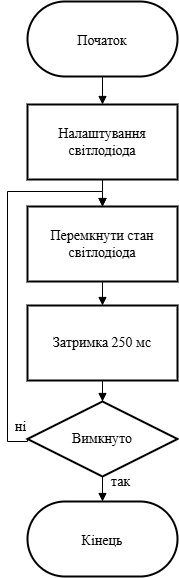

The diagram above was exported from draw.io. Its source (the exported page's mxGraphModel, read from the mxfile embedded in the PNG):
<mxGraphModel dx="1090" dy="765" grid="1" gridSize="10" guides="1" tooltips="1" connect="1" arrows="1" fold="1" page="1" pageScale="1" pageWidth="850" pageHeight="1100" math="0" shadow="0" adaptiveColors="simple">
  <root>
    <mxCell id="0" />
    <mxCell id="1" parent="0" />
    <mxCell id="3" value="Початок" style="rounded=1;arcSize=50;strokeWidth=2;fontSize=14;fontFamily=Times New Roman;" parent="1" vertex="1">
      <mxGeometry x="40" y="20" width="150" height="75" as="geometry" />
    </mxCell>
    <mxCell id="4" value="Налаштування світлодіода" style="whiteSpace=wrap;strokeWidth=2;fontSize=14;fontFamily=Times New Roman;" parent="1" vertex="1">
      <mxGeometry x="40" y="123" width="150" height="75" as="geometry" />
    </mxCell>
    <mxCell id="5" value="Перемкнути стан світлодіода" style="whiteSpace=wrap;strokeWidth=2;fontSize=14;fontFamily=Times New Roman;" parent="1" vertex="1">
      <mxGeometry x="40" y="225" width="150" height="75" as="geometry" />
    </mxCell>
    <mxCell id="18" value="" style="edgeStyle=none;html=1;endArrow=block;endFill=1;" edge="1" parent="1" source="6" target="16">
      <mxGeometry relative="1" as="geometry" />
    </mxCell>
    <mxCell id="6" value="Затримка 250 мс" style="whiteSpace=wrap;strokeWidth=2;fontSize=14;fontFamily=Times New Roman;" parent="1" vertex="1">
      <mxGeometry x="40" y="324" width="150" height="75" as="geometry" />
    </mxCell>
    <mxCell id="9" value="" style="curved=1;startArrow=none;endArrow=block;exitX=0.5;exitY=1;entryX=0.5;entryY=0;rounded=0;fontSize=14;fontFamily=Times New Roman;" parent="1" source="3" target="4" edge="1">
      <mxGeometry relative="1" as="geometry">
        <Array as="points" />
      </mxGeometry>
    </mxCell>
    <mxCell id="10" value="" style="curved=0;startArrow=none;endArrow=block;exitX=0.5;exitY=1;entryX=0.5;entryY=0;rounded=0;entryDx=0;entryDy=0;fontSize=14;fontFamily=Times New Roman;" parent="1" source="4" target="5" edge="1">
      <mxGeometry relative="1" as="geometry">
        <Array as="points" />
        <mxPoint x="140" y="135" as="targetPoint" />
      </mxGeometry>
    </mxCell>
    <mxCell id="11" value="" style="curved=1;startArrow=none;endArrow=block;exitX=0.5;exitY=1;entryX=0.5;entryY=0;rounded=0;fontSize=14;fontFamily=Times New Roman;entryDx=0;entryDy=0;" parent="1" source="5" target="6" edge="1">
      <mxGeometry relative="1" as="geometry">
        <Array as="points" />
        <mxPoint x="140" y="264" as="targetPoint" />
      </mxGeometry>
    </mxCell>
    <mxCell id="13" value="так" style="edgeStyle=orthogonalEdgeStyle;rounded=0;orthogonalLoop=1;jettySize=auto;html=1;endArrow=block;endFill=1;labelBackgroundColor=none;fontSize=14;fontFamily=Times New Roman;" parent="1" source="16" target="17" edge="1">
      <mxGeometry x="-0.7774" y="18" relative="1" as="geometry">
        <mxPoint as="offset" />
      </mxGeometry>
    </mxCell>
    <mxCell id="14" style="edgeStyle=orthogonalEdgeStyle;rounded=0;orthogonalLoop=1;jettySize=auto;html=1;entryX=0.5;entryY=0;entryDx=0;entryDy=0;fontSize=14;fontFamily=Times New Roman;exitX=0;exitY=0.5;exitDx=0;exitDy=0;labelBackgroundColor=none;" parent="1" source="16" target="5" edge="1">
      <mxGeometry relative="1" as="geometry">
        <Array as="points">
          <mxPoint x="40" y="460" />
          <mxPoint x="20" y="460" />
          <mxPoint x="20" y="210" />
          <mxPoint x="115" y="210" />
        </Array>
      </mxGeometry>
    </mxCell>
    <mxCell id="15" value="ні" style="edgeLabel;html=1;align=center;verticalAlign=middle;resizable=0;points=[];fontSize=14;fontFamily=Times New Roman;" parent="14" vertex="1" connectable="0">
      <mxGeometry x="-0.9487" y="1" relative="1" as="geometry">
        <mxPoint y="-15" as="offset" />
      </mxGeometry>
    </mxCell>
    <mxCell id="16" value="Вимкнуто" style="rhombus;whiteSpace=wrap;html=1;strokeWidth=2;fontSize=14;fontFamily=Times New Roman;" parent="1" vertex="1">
      <mxGeometry x="40" y="420" width="150" height="75" as="geometry" />
    </mxCell>
    <mxCell id="17" value="Кінець" style="rounded=1;arcSize=50;strokeWidth=2;fontSize=14;fontFamily=Times New Roman;" parent="1" vertex="1">
      <mxGeometry x="40" y="520" width="150" height="75" as="geometry" />
    </mxCell>
  </root>
</mxGraphModel>